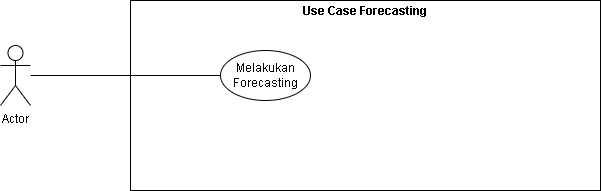

The diagram above was exported from draw.io. Its source (the exported page's mxGraphModel, read from the mxfile embedded in the PNG):
<mxGraphModel dx="607" dy="306" grid="1" gridSize="10" guides="1" tooltips="1" connect="1" arrows="1" fold="1" page="1" pageScale="1" pageWidth="827" pageHeight="1169" math="0" shadow="0">
  <root>
    <mxCell id="0" />
    <mxCell id="1" parent="0" />
    <mxCell id="H6Ac7pBUYbkZZUZUX2xX-5" value="&lt;p style=&quot;margin:0px;margin-top:4px;text-align:center;&quot;&gt;&lt;/p&gt;&lt;div style=&quot;text-align: center; height: 2px;&quot;&gt;&lt;b&gt;Use Case Forecasting&lt;/b&gt;&lt;/div&gt;" style="verticalAlign=top;align=left;overflow=fill;fontSize=12;fontFamily=Helvetica;html=1;strokeColor=default;" vertex="1" parent="1">
      <mxGeometry x="160" y="40" width="470" height="190" as="geometry" />
    </mxCell>
    <mxCell id="H6Ac7pBUYbkZZUZUX2xX-6" value="Actor" style="shape=umlActor;verticalLabelPosition=bottom;verticalAlign=top;html=1;strokeColor=default;" vertex="1" parent="1">
      <mxGeometry x="30" y="85" width="30" height="60" as="geometry" />
    </mxCell>
    <mxCell id="H6Ac7pBUYbkZZUZUX2xX-7" value="Melakukan Forecasting" style="ellipse;whiteSpace=wrap;html=1;strokeColor=default;" vertex="1" parent="1">
      <mxGeometry x="250" y="90" width="90" height="50" as="geometry" />
    </mxCell>
    <mxCell id="H6Ac7pBUYbkZZUZUX2xX-8" value="" style="endArrow=none;html=1;rounded=0;entryX=0;entryY=0.5;entryDx=0;entryDy=0;" edge="1" parent="1" source="H6Ac7pBUYbkZZUZUX2xX-6" target="H6Ac7pBUYbkZZUZUX2xX-7">
      <mxGeometry width="50" height="50" relative="1" as="geometry">
        <mxPoint x="230" y="100" as="sourcePoint" />
        <mxPoint x="280" y="50" as="targetPoint" />
      </mxGeometry>
    </mxCell>
  </root>
</mxGraphModel>